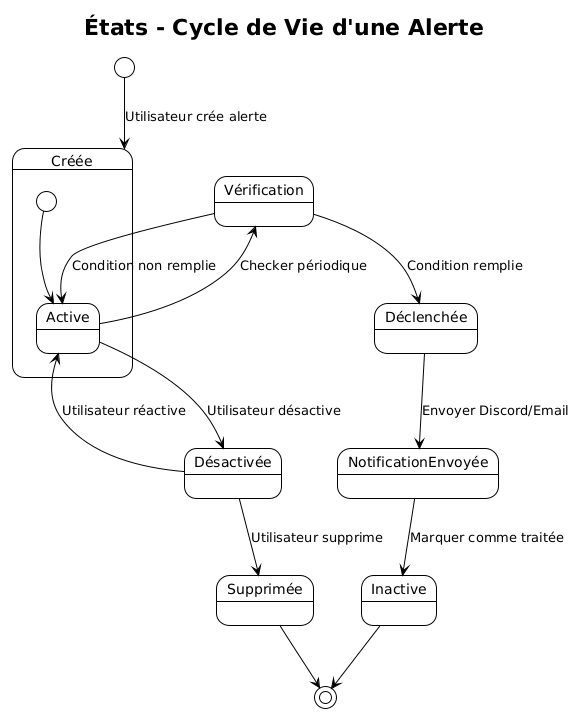

The diagram above was rendered by PlantUML. Its source (embedded in the PNG):
@startuml
!theme plain
title États - Cycle de Vie d'une Alerte

[*] --> Créée : Utilisateur crée alerte

state Créée {
  [*] --> Active
}

Active --> Vérification : Checker périodique
Vérification --> Active : Condition non remplie
Vérification --> Déclenchée : Condition remplie

Déclenchée --> NotificationEnvoyée : Envoyer Discord/Email
NotificationEnvoyée --> Inactive : Marquer comme traitée

Active --> Désactivée : Utilisateur désactive
Désactivée --> Active : Utilisateur réactive

Inactive --> [*]
Désactivée --> Supprimée : Utilisateur supprime
Supprimée --> [*]
@enduml